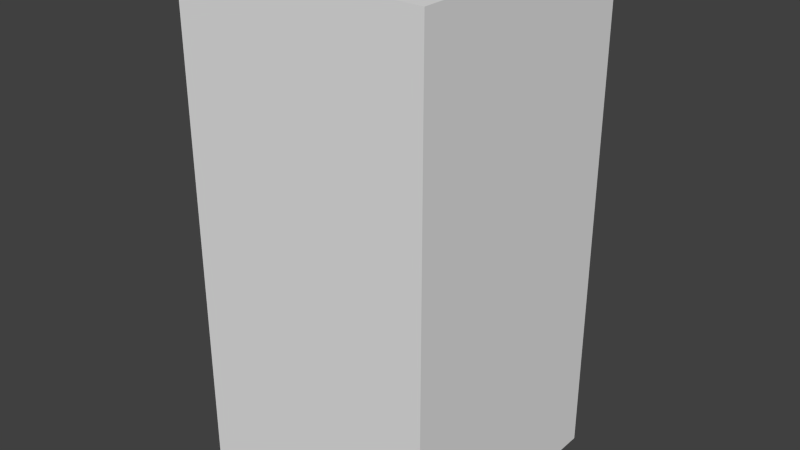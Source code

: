 # Source: greyTreeFour.blend  (saved by Blender 2.68.0; exported with 4.5.12 LTS)
import bpy
from mathutils import Matrix  # noqa: F401  (used for matrix-valued properties, if any)

bpy.ops.wm.read_factory_settings(use_empty=True)
scene = bpy.context.scene
scene.name = 'Scene'

# ---- collections
col_collection_1 = bpy.data.collections.new('Collection 1'); scene.collection.children.link(col_collection_1)

# ---- world
world_world = bpy.data.worlds.new('World'); scene.world = world_world
world_world.color = (0.05088, 0.05088, 0.05088)
world_world.use_sun_shadow = False
world_world.sun_shadow_jitter_overblur = 0.0
world_world.cycles.sampling_method = 'MANUAL'
world_world.cycles.sample_map_resolution = 256

# ---- meshes
me_greytreefour = bpy.data.meshes.new('greyTreeFour')
me_greytreefour.from_pydata([(-0.5, -0.5, -1.0), (-0.5, 0.5, -1.0), (0.5, 0.5, -1.0), (0.5, -0.5, -1.0), (-0.5, -0.5, 1.0), (-0.5, 0.5, 1.0), (0.5, 0.5, 1.0), (0.5, -0.5, 1.0)], [], [(4, 5, 1, 0), (5, 6, 2, 1), (6, 7, 3, 2), (7, 4, 0, 3), (0, 1, 2, 3), (7, 6, 5, 4)])
me_greytreefour.use_remesh_preserve_volume = False
me_greytreefour.use_remesh_preserve_attributes = False
me_greytreefour.use_mirror_vertex_groups = False
me_greytreefour.update()

# ---- objects
ob_greytreefour = bpy.data.objects.new('greyTreeFour', me_greytreefour)

# ---- transforms, parenting, visibility, modifiers, constraints
ob_greytreefour.location = (0.0, 0.0, 0.0)
ob_greytreefour.lineart.crease_threshold = 0.0

# ---- collection membership
col_collection_1.objects.link(ob_greytreefour)

# ---- scene / render settings (as saved in the file)
scene.frame_start = 1; scene.frame_end = 250; scene.frame_set(1)
scene.render.engine = 'BLENDER_EEVEE_NEXT'
scene.render.image_settings.color_mode = 'RGB'
scene.render.image_settings.compression = 90
scene.render.resolution_percentage = 50
scene.render.dither_intensity = 0.0
scene.cycles.use_denoising = False
scene.cycles.samples = 10
scene.cycles.sampling_pattern = 'TABULATED_SOBOL'
scene.cycles.light_sampling_threshold = 0.0
scene.cycles.use_adaptive_sampling = False
scene.cycles.use_light_tree = False
scene.cycles.blur_glossy = 0.0
scene.cycles.volume_bounces = 1
scene.cycles.pixel_filter_type = 'GAUSSIAN'
scene.cycles.sample_clamp_indirect = 0.0
scene.view_settings.view_transform = 'Standard'
bpy.context.view_layer.update()

# ---- added for rendering (the .blend has no active camera and no usable light): camera, sun
cam_auto = bpy.data.cameras.new('AutoCamera')
cam_auto.lens = 50.0
cam_auto.sensor_width = 36.0
cam_auto.clip_end = 1000.0
ob_auto_camera = bpy.data.objects.new('AutoCamera', cam_auto)
scene.collection.objects.link(ob_auto_camera)
ob_auto_camera.location = (2.26633, -2.71959, 1.81306)
ob_auto_camera.rotation_euler = (1.09748, -7.21219e-08, 0.694738)
scene.camera = ob_auto_camera
light_auto_sun = bpy.data.lights.new('AutoSun', 'SUN')
light_auto_sun.energy = 3.0
light_auto_sun.angle = 0.0523599
ob_auto_sun = bpy.data.objects.new('AutoSun', light_auto_sun)
scene.collection.objects.link(ob_auto_sun)
ob_auto_sun.rotation_euler = (0.872665, 0.174533, 0.523599)
bpy.context.view_layer.update()
